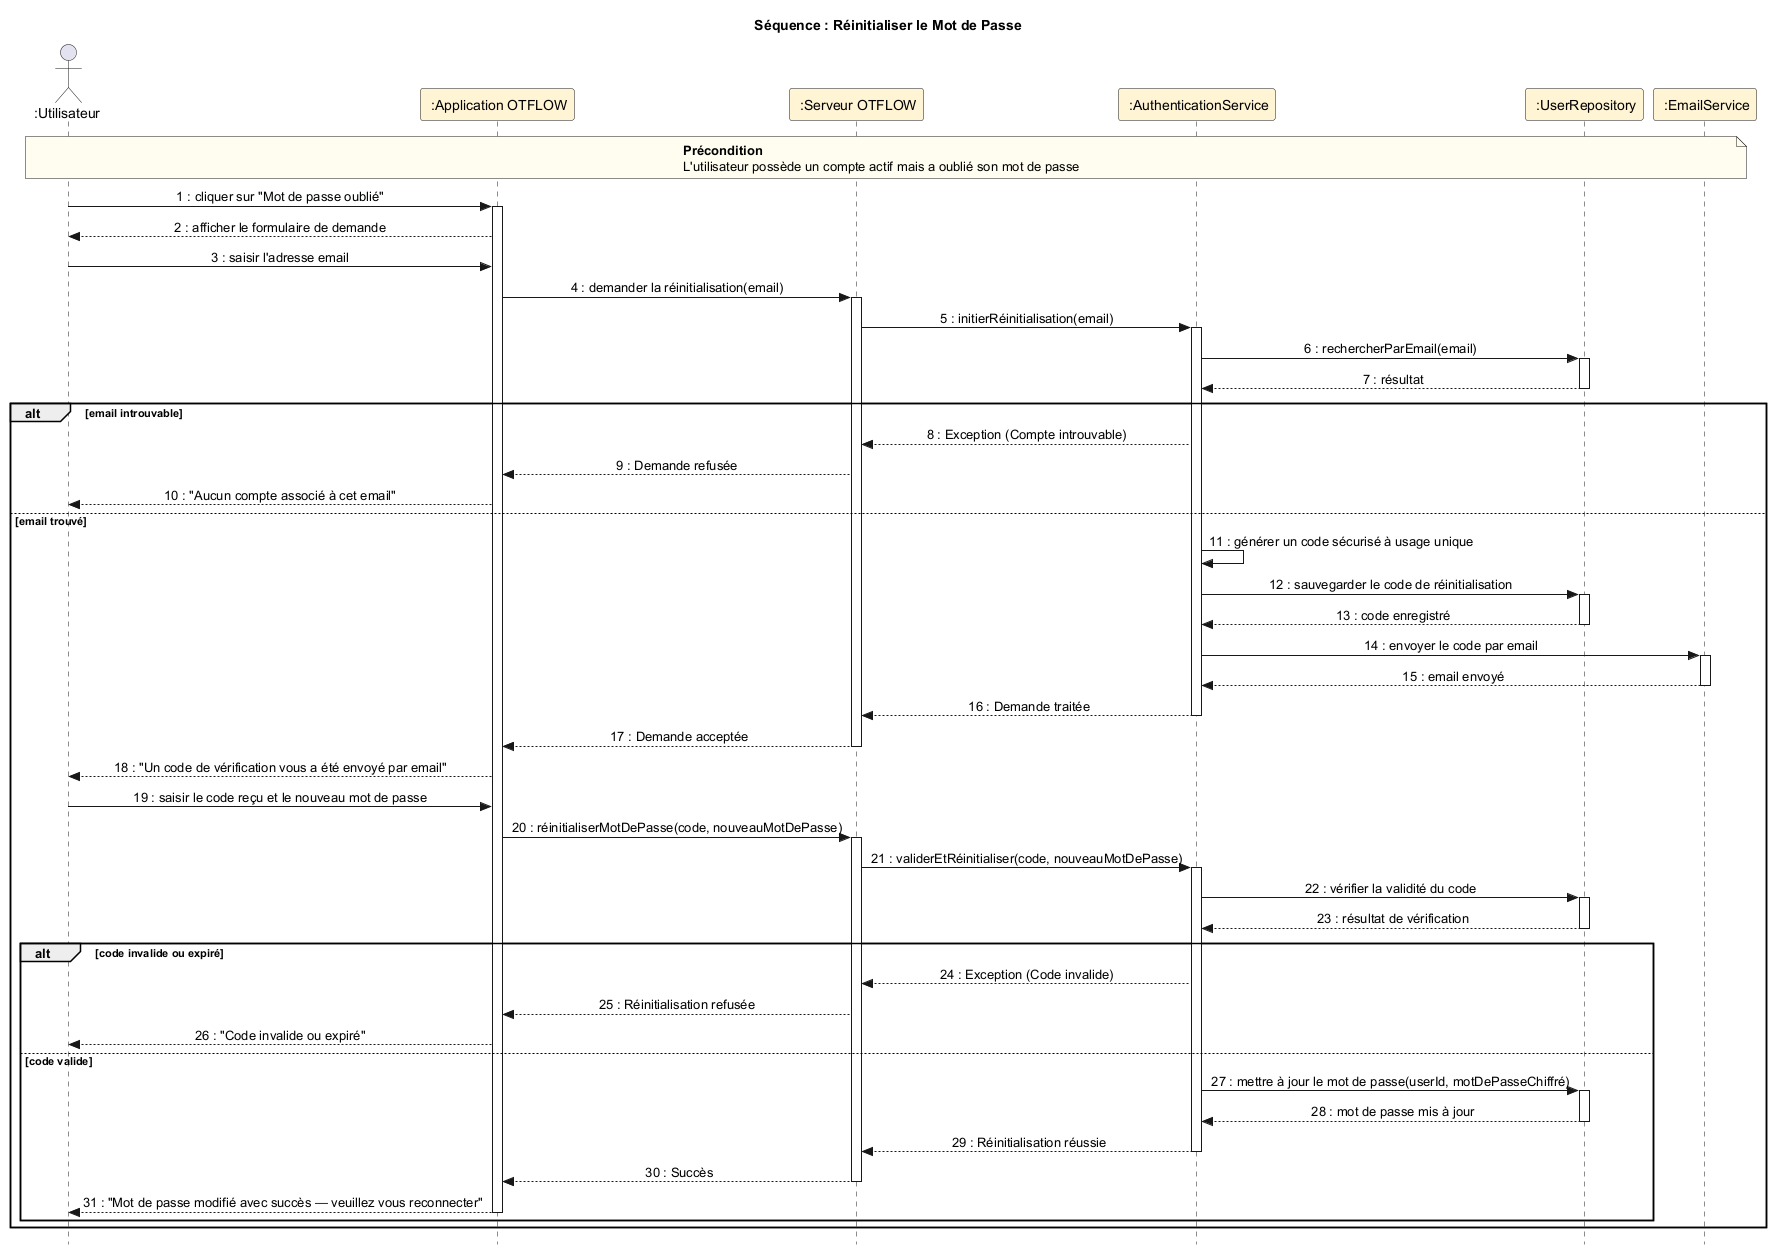

The diagram above was rendered by PlantUML. Its source (embedded in the PNG):
@startuml
skinparam style strictuml
skinparam sequenceMessageAlign center

title Séquence : Réinitialiser le Mot de Passe

actor " :Utilisateur" as User
participant " :Application OTFLOW" as App #FFF4D4
participant " :Serveur OTFLOW" as Server #FFF4D4
participant " :AuthenticationService" as AuthService #FFF4D4
participant " :UserRepository" as UserRepo #FFF4D4
participant " :EmailService" as EmailService #FFF4D4

note over User, EmailService #FFFDF0
  **Précondition**
  L'utilisateur possède un compte actif mais a oublié son mot de passe
end note

User -> App ++ : 1 : cliquer sur "Mot de passe oublié"
App --> User : 2 : afficher le formulaire de demande

User -> App : 3 : saisir l'adresse email
App -> Server ++ : 4 : demander la réinitialisation(email)
Server -> AuthService ++ : 5 : initierRéinitialisation(email)
AuthService -> UserRepo ++ : 6 : rechercherParEmail(email)
UserRepo --> AuthService -- : 7 : résultat

alt email introuvable
    AuthService --> Server : 8 : Exception (Compte introuvable)
    Server --> App : 9 : Demande refusée
    App --> User : 10 : "Aucun compte associé à cet email"
else email trouvé
    AuthService -> AuthService : 11 : générer un code sécurisé à usage unique
    AuthService -> UserRepo ++ : 12 : sauvegarder le code de réinitialisation
    UserRepo --> AuthService -- : 13 : code enregistré
    AuthService -> EmailService ++ : 14 : envoyer le code par email
    EmailService --> AuthService -- : 15 : email envoyé
    AuthService --> Server -- : 16 : Demande traitée
    Server --> App -- : 17 : Demande acceptée
    App --> User : 18 : "Un code de vérification vous a été envoyé par email"

    User -> App : 19 : saisir le code reçu et le nouveau mot de passe
    App -> Server ++ : 20 : réinitialiserMotDePasse(code, nouveauMotDePasse)
    Server -> AuthService ++ : 21 : validerEtRéinitialiser(code, nouveauMotDePasse)
    AuthService -> UserRepo ++ : 22 : vérifier la validité du code
    UserRepo --> AuthService -- : 23 : résultat de vérification

    alt code invalide ou expiré
        AuthService --> Server : 24 : Exception (Code invalide)
        Server --> App : 25 : Réinitialisation refusée
        App --> User : 26 : "Code invalide ou expiré"
    else code valide
        AuthService -> UserRepo ++ : 27 : mettre à jour le mot de passe(userId, motDePasseChiffré)
        UserRepo --> AuthService -- : 28 : mot de passe mis à jour
        AuthService --> Server -- : 29 : Réinitialisation réussie
        Server --> App -- : 30 : Succès
        App --> User -- : 31 : "Mot de passe modifié avec succès — veuillez vous reconnecter"
    end
end

deactivate Server
@enduml